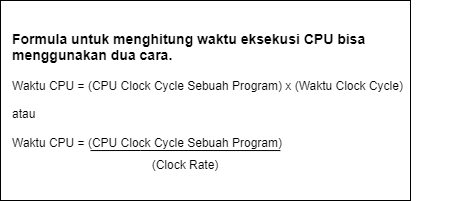

The diagram above was exported from draw.io. Its source (the exported page's mxGraphModel, read from the mxfile embedded in the PNG):
<mxGraphModel dx="978" dy="511" grid="1" gridSize="10" guides="1" tooltips="1" connect="1" arrows="1" fold="1" page="1" pageScale="1" pageWidth="827" pageHeight="1169" math="0" shadow="0">
  <root>
    <mxCell id="0" />
    <mxCell id="1" parent="0" />
    <mxCell id="MKaGFTpw5_oHac70aB9Y-1" value="" style="rounded=0;whiteSpace=wrap;html=1;strokeColor=#000000;" vertex="1" parent="1">
      <mxGeometry x="160" y="120" width="410" height="200" as="geometry" />
    </mxCell>
    <mxCell id="MKaGFTpw5_oHac70aB9Y-2" value="&lt;b&gt;&lt;font style=&quot;font-size: 14px;&quot;&gt;Formula untuk menghitung waktu eksekusi CPU bisa menggunakan dua cara.&lt;/font&gt;&lt;/b&gt;&lt;div&gt;&lt;b&gt;&lt;br&gt;&lt;/b&gt;&lt;div&gt;&lt;div&gt;Waktu CPU = (CPU Clock Cycle Sebuah Program) x (Waktu Clock Cycle)&lt;/div&gt;&lt;div&gt;&lt;br&gt;&lt;/div&gt;&lt;div&gt;atau&lt;/div&gt;&lt;div&gt;&lt;br&gt;&lt;/div&gt;&lt;div&gt;Waktu CPU = &lt;span style=&quot;background-color: initial;&quot;&gt;(CPU Clock Cycle Sebuah Program)&lt;/span&gt;&lt;/div&gt;&lt;/div&gt;&lt;/div&gt;" style="text;html=1;align=left;verticalAlign=middle;whiteSpace=wrap;rounded=0;" vertex="1" parent="1">
      <mxGeometry x="170" y="140" width="450" height="140" as="geometry" />
    </mxCell>
    <mxCell id="MKaGFTpw5_oHac70aB9Y-3" value="" style="endArrow=none;html=1;rounded=0;exitX=0.156;exitY=0.929;exitDx=0;exitDy=0;exitPerimeter=0;entryX=0.578;entryY=0.929;entryDx=0;entryDy=0;entryPerimeter=0;" edge="1" parent="1">
      <mxGeometry width="50" height="50" relative="1" as="geometry">
        <mxPoint x="250" y="270.06" as="sourcePoint" />
        <mxPoint x="439.90000000000003" y="270.06" as="targetPoint" />
        <Array as="points">
          <mxPoint x="299.8" y="270" />
        </Array>
      </mxGeometry>
    </mxCell>
    <mxCell id="MKaGFTpw5_oHac70aB9Y-4" value="&lt;div style=&quot;text-align: left;&quot;&gt;&lt;span style=&quot;background-color: initial;&quot;&gt;(Clock Rate)&lt;/span&gt;&lt;/div&gt;" style="text;html=1;align=center;verticalAlign=middle;whiteSpace=wrap;rounded=0;" vertex="1" parent="1">
      <mxGeometry x="240" y="270" width="210" height="30" as="geometry" />
    </mxCell>
  </root>
</mxGraphModel>